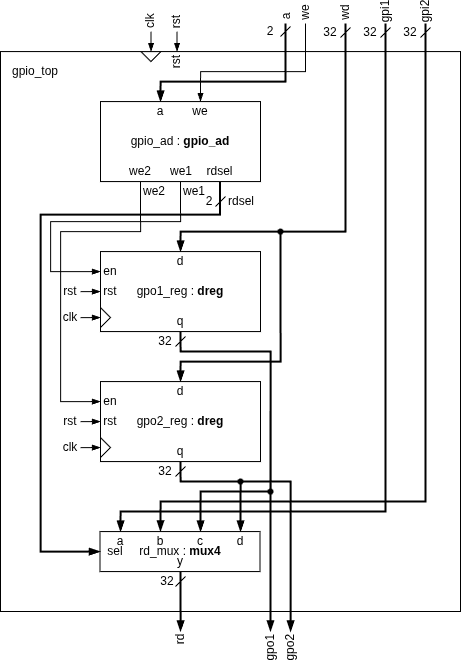

The diagram above was exported from draw.io. Its source (the exported page's mxGraphModel, read from the mxfile embedded in the PNG):
<mxGraphModel dx="565" dy="5814" grid="1" gridSize="10" guides="1" tooltips="1" connect="1" arrows="1" fold="1" page="1" pageScale="1" pageWidth="850" pageHeight="1100" math="0" shadow="0">
  <root>
    <mxCell id="0" />
    <mxCell id="1" parent="0" />
    <mxCell id="2" connectable="0" parent="1" style="group" value="" vertex="1">
      <mxGeometry height="662.4899999999998" width="460" x="3220" y="-731" as="geometry" />
    </mxCell>
    <mxCell id="3" parent="2" style="rounded=0;whiteSpace=wrap;html=1;fontStyle=0;strokeWidth=1;movable=1;resizable=1;rotatable=1;deletable=1;editable=1;locked=0;connectable=1;" value="" vertex="1">
      <mxGeometry height="559.92" width="460" y="51.08000000000004" as="geometry" />
    </mxCell>
    <mxCell id="4" parent="2" style="rounded=0;whiteSpace=wrap;html=1;fontStyle=0;strokeWidth=1;strokeColor=default;" value="gpio_ad : &lt;b&gt;gpio_ad&lt;/b&gt;" vertex="1">
      <mxGeometry height="80" width="160" x="100" y="101.08000000000038" as="geometry" />
    </mxCell>
    <mxCell id="5" parent="2" style="rounded=0;whiteSpace=wrap;html=1;fontStyle=0;strokeWidth=1;strokeColor=default;" value="gpo1_reg : &lt;b&gt;dreg&lt;/b&gt;" vertex="1">
      <mxGeometry height="80" width="160" x="100" y="251.08000000000038" as="geometry" />
    </mxCell>
    <mxCell id="6" parent="2" style="rounded=0;whiteSpace=wrap;html=1;fontStyle=0;strokeWidth=1;strokeColor=default;" value="gpo2_reg : &lt;b&gt;dreg&lt;/b&gt;" vertex="1">
      <mxGeometry height="80" width="160" x="100" y="381.0800000000004" as="geometry" />
    </mxCell>
    <mxCell id="7" parent="2" style="rounded=0;whiteSpace=wrap;html=1;fontStyle=0;strokeWidth=1;fontColor=default;strokeColor=default;" value="rd_mux : &lt;b&gt;&lt;font style=&quot;&quot;&gt;mux4&lt;/font&gt;&lt;/b&gt;" vertex="1">
      <mxGeometry height="40" width="160" x="99.5" y="531.0800000000004" as="geometry" />
    </mxCell>
    <mxCell id="8" parent="2" style="text;html=1;align=center;verticalAlign=middle;whiteSpace=wrap;rounded=0;" value="d" vertex="1">
      <mxGeometry height="20" width="20" x="170" y="251.08000000000038" as="geometry" />
    </mxCell>
    <mxCell id="9" parent="2" style="text;html=1;align=center;verticalAlign=middle;whiteSpace=wrap;rounded=0;" value="q" vertex="1">
      <mxGeometry height="20" width="20" x="170" y="311.0800000000004" as="geometry" />
    </mxCell>
    <mxCell id="10" parent="2" style="text;html=1;align=center;verticalAlign=middle;whiteSpace=wrap;rounded=0;" value="rst" vertex="1">
      <mxGeometry height="20" width="20" x="100" y="281.0800000000004" as="geometry" />
    </mxCell>
    <mxCell id="11" parent="2" style="triangle;whiteSpace=wrap;html=1;" value="" vertex="1">
      <mxGeometry height="20" width="10" x="100" y="307.0800000000004" as="geometry" />
    </mxCell>
    <mxCell id="12" parent="2" style="text;html=1;align=center;verticalAlign=middle;whiteSpace=wrap;rounded=0;fontColor=default;" value="en" vertex="1">
      <mxGeometry height="20" width="20" x="100" y="261.0800000000004" as="geometry" />
    </mxCell>
    <mxCell id="13" parent="2" style="text;html=1;align=center;verticalAlign=middle;whiteSpace=wrap;rounded=0;fontSize=12;" value="clk" vertex="1">
      <mxGeometry height="20" width="20" x="60" y="307.0800000000004" as="geometry" />
    </mxCell>
    <mxCell id="14" edge="1" parent="2" source="13" style="endArrow=blockThin;html=1;rounded=0;fillColor=#1ba1e2;strokeColor=#000000;endFill=1;exitX=1;exitY=0.5;exitDx=0;exitDy=0;" value="">
      <mxGeometry height="50" relative="1" width="50" as="geometry">
        <mxPoint x="80" y="317.0800000000004" as="sourcePoint" />
        <mxPoint x="100" y="317.0800000000004" as="targetPoint" />
      </mxGeometry>
    </mxCell>
    <mxCell id="15" parent="2" style="text;html=1;align=center;verticalAlign=middle;whiteSpace=wrap;rounded=0;fontSize=12;" value="rst" vertex="1">
      <mxGeometry height="20" width="20" x="60" y="281.0800000000004" as="geometry" />
    </mxCell>
    <mxCell id="16" edge="1" parent="2" source="15" style="endArrow=blockThin;html=1;rounded=0;fillColor=#1ba1e2;strokeColor=#000000;endFill=1;exitX=1;exitY=0.5;exitDx=0;exitDy=0;" value="">
      <mxGeometry height="50" relative="1" width="50" as="geometry">
        <mxPoint x="80" y="291.0800000000004" as="sourcePoint" />
        <mxPoint x="100" y="291.0800000000004" as="targetPoint" />
      </mxGeometry>
    </mxCell>
    <mxCell id="17" parent="2" style="text;html=1;align=center;verticalAlign=middle;whiteSpace=wrap;rounded=0;" value="d" vertex="1">
      <mxGeometry height="20" width="20" x="170" y="381.0800000000004" as="geometry" />
    </mxCell>
    <mxCell id="18" parent="2" style="text;html=1;align=center;verticalAlign=middle;whiteSpace=wrap;rounded=0;" value="q" vertex="1">
      <mxGeometry height="20" width="20" x="170" y="441.0800000000004" as="geometry" />
    </mxCell>
    <mxCell id="19" parent="2" style="text;html=1;align=center;verticalAlign=middle;whiteSpace=wrap;rounded=0;" value="rst" vertex="1">
      <mxGeometry height="20" width="20" x="100" y="411.0800000000004" as="geometry" />
    </mxCell>
    <mxCell id="20" parent="2" style="triangle;whiteSpace=wrap;html=1;" value="" vertex="1">
      <mxGeometry height="20" width="10" x="100" y="437.0800000000004" as="geometry" />
    </mxCell>
    <mxCell id="21" parent="2" style="text;html=1;align=center;verticalAlign=middle;whiteSpace=wrap;rounded=0;fontColor=default;" value="en" vertex="1">
      <mxGeometry height="20" width="20" x="100" y="391.0800000000004" as="geometry" />
    </mxCell>
    <mxCell id="22" parent="2" style="text;html=1;align=center;verticalAlign=middle;whiteSpace=wrap;rounded=0;fontSize=12;" value="clk" vertex="1">
      <mxGeometry height="20" width="20" x="60" y="437.0800000000004" as="geometry" />
    </mxCell>
    <mxCell id="23" edge="1" parent="2" source="22" style="endArrow=blockThin;html=1;rounded=0;fillColor=#1ba1e2;strokeColor=#000000;endFill=1;exitX=1;exitY=0.5;exitDx=0;exitDy=0;" value="">
      <mxGeometry height="50" relative="1" width="50" as="geometry">
        <mxPoint x="80" y="447.0800000000004" as="sourcePoint" />
        <mxPoint x="100" y="447.0800000000004" as="targetPoint" />
      </mxGeometry>
    </mxCell>
    <mxCell id="24" parent="2" style="text;html=1;align=center;verticalAlign=middle;whiteSpace=wrap;rounded=0;fontSize=12;" value="rst" vertex="1">
      <mxGeometry height="20" width="20" x="60" y="411.0800000000004" as="geometry" />
    </mxCell>
    <mxCell id="25" edge="1" parent="2" source="24" style="endArrow=blockThin;html=1;rounded=0;fillColor=#1ba1e2;strokeColor=#000000;endFill=1;exitX=1;exitY=0.5;exitDx=0;exitDy=0;" value="">
      <mxGeometry height="50" relative="1" width="50" as="geometry">
        <mxPoint x="80" y="421.0800000000004" as="sourcePoint" />
        <mxPoint x="100" y="421.0800000000004" as="targetPoint" />
      </mxGeometry>
    </mxCell>
    <mxCell id="26" parent="2" style="text;html=1;align=center;verticalAlign=middle;whiteSpace=wrap;rounded=0;fontColor=default;" value="a" vertex="1">
      <mxGeometry height="20" width="20" x="110" y="531.0800000000004" as="geometry" />
    </mxCell>
    <mxCell id="27" parent="2" style="text;html=1;align=center;verticalAlign=middle;whiteSpace=wrap;rounded=0;fontColor=default;" value="b" vertex="1">
      <mxGeometry height="20" width="20" x="149.5" y="531.0800000000004" as="geometry" />
    </mxCell>
    <mxCell id="28" parent="2" style="text;html=1;align=center;verticalAlign=middle;whiteSpace=wrap;rounded=0;fontColor=default;" value="sel" vertex="1">
      <mxGeometry height="20" width="30" x="99.5" y="541.0800000000004" as="geometry" />
    </mxCell>
    <mxCell id="29" parent="2" style="text;html=1;align=center;verticalAlign=middle;whiteSpace=wrap;rounded=0;fontColor=default;" value="y" vertex="1">
      <mxGeometry height="20" width="20" x="169.5" y="551.0800000000004" as="geometry" />
    </mxCell>
    <mxCell id="30" parent="2" style="text;html=1;align=center;verticalAlign=middle;whiteSpace=wrap;rounded=0;fontColor=default;" value="c" vertex="1">
      <mxGeometry height="20" width="20" x="190" y="531.0800000000004" as="geometry" />
    </mxCell>
    <mxCell id="31" parent="2" style="text;html=1;align=center;verticalAlign=middle;whiteSpace=wrap;rounded=0;fontColor=default;" value="d" vertex="1">
      <mxGeometry height="20" width="20" x="230" y="531.0800000000004" as="geometry" />
    </mxCell>
    <mxCell id="32" edge="1" parent="2" style="endArrow=none;html=1;rounded=0;exitX=1;exitY=1;exitDx=0;exitDy=0;" value="">
      <mxGeometry height="50" relative="1" width="50" as="geometry">
        <mxPoint x="185" y="336.0800000000004" as="sourcePoint" />
        <mxPoint x="175" y="346.0800000000004" as="targetPoint" />
      </mxGeometry>
    </mxCell>
    <mxCell id="33" parent="2" style="text;html=1;align=center;verticalAlign=middle;whiteSpace=wrap;rounded=0;" value="32" vertex="1">
      <mxGeometry height="20" width="20" x="155" y="331.0800000000004" as="geometry" />
    </mxCell>
    <mxCell id="34" parent="2" style="text;html=1;align=center;verticalAlign=middle;whiteSpace=wrap;rounded=0;" value="a" vertex="1">
      <mxGeometry height="20" width="20" x="150" y="101.08000000000038" as="geometry" />
    </mxCell>
    <mxCell id="35" parent="2" style="text;html=1;align=center;verticalAlign=middle;whiteSpace=wrap;rounded=0;" value="we" vertex="1">
      <mxGeometry height="20" width="20" x="190" y="101.08000000000038" as="geometry" />
    </mxCell>
    <mxCell id="36" parent="2" style="text;html=1;align=center;verticalAlign=middle;whiteSpace=wrap;rounded=0;fontColor=default;" value="we2" vertex="1">
      <mxGeometry height="20" width="20" x="130" y="161.08000000000038" as="geometry" />
    </mxCell>
    <mxCell id="37" parent="2" style="text;html=1;align=center;verticalAlign=middle;whiteSpace=wrap;rounded=0;fontColor=default;" value="we1" vertex="1">
      <mxGeometry height="20" width="20" x="170.5" y="161.08000000000038" as="geometry" />
    </mxCell>
    <mxCell id="38" parent="2" style="text;html=1;align=center;verticalAlign=middle;whiteSpace=wrap;rounded=0;fontColor=default;" value="rdsel" vertex="1">
      <mxGeometry height="20" width="39" x="200" y="161.08000000000038" as="geometry" />
    </mxCell>
    <mxCell id="39" edge="1" parent="2" source="55" style="endArrow=blockThin;html=1;rounded=0;strokeWidth=2;endFill=1;edgeStyle=orthogonalEdgeStyle;entryX=0.5;entryY=0;entryDx=0;entryDy=0;exitX=0;exitY=0.5;exitDx=0;exitDy=0;" value="">
      <mxGeometry height="50" relative="1" width="50" as="geometry">
        <Array as="points">
          <mxPoint x="345" y="231.08000000000038" />
          <mxPoint x="180" y="231.08000000000038" />
        </Array>
        <mxPoint x="380" y="231.08000000000038" as="sourcePoint" />
        <mxPoint x="180" y="251.08000000000038" as="targetPoint" />
      </mxGeometry>
    </mxCell>
    <mxCell id="40" edge="1" parent="2" source="57" style="endArrow=blockThin;html=1;rounded=0;strokeWidth=2;endFill=1;edgeStyle=orthogonalEdgeStyle;entryX=0.5;entryY=0;entryDx=0;entryDy=0;exitX=0;exitY=0.5;exitDx=0;exitDy=0;" value="">
      <mxGeometry height="50" relative="1" width="50" as="geometry">
        <Array as="points">
          <mxPoint x="285" y="81.08000000000038" />
          <mxPoint x="160" y="81.08000000000038" />
        </Array>
        <mxPoint x="380" y="81.08000000000038" as="sourcePoint" />
        <mxPoint x="160" y="101.08000000000038" as="targetPoint" />
      </mxGeometry>
    </mxCell>
    <mxCell id="41" edge="1" parent="2" source="56" style="endArrow=blockThin;html=1;rounded=0;strokeWidth=1;endFill=1;edgeStyle=orthogonalEdgeStyle;entryX=0.5;entryY=0;entryDx=0;entryDy=0;exitX=0;exitY=0.5;exitDx=0;exitDy=0;" value="">
      <mxGeometry height="50" relative="1" width="50" as="geometry">
        <Array as="points">
          <mxPoint x="305" y="71.08000000000038" />
          <mxPoint x="200" y="71.08000000000038" />
        </Array>
        <mxPoint x="380" y="71.08000000000038" as="sourcePoint" />
        <mxPoint x="200" y="101.08000000000038" as="targetPoint" />
      </mxGeometry>
    </mxCell>
    <mxCell id="42" edge="1" parent="2" source="4" style="endArrow=blockThin;html=1;rounded=0;strokeWidth=1;endFill=1;edgeStyle=orthogonalEdgeStyle;exitX=0.25;exitY=1;exitDx=0;exitDy=0;entryX=0;entryY=0.5;entryDx=0;entryDy=0;" target="21" value="">
      <mxGeometry height="50" relative="1" width="50" as="geometry">
        <Array as="points">
          <mxPoint x="140" y="231.08000000000038" />
          <mxPoint x="60" y="231.08000000000038" />
          <mxPoint x="60" y="401.0800000000004" />
        </Array>
        <mxPoint x="390" y="201.08000000000038" as="sourcePoint" />
        <mxPoint x="60" y="361.0800000000004" as="targetPoint" />
      </mxGeometry>
    </mxCell>
    <mxCell id="43" edge="1" parent="2" style="endArrow=blockThin;html=1;rounded=0;strokeWidth=1;endFill=1;edgeStyle=orthogonalEdgeStyle;exitX=0.25;exitY=1;exitDx=0;exitDy=0;entryX=0;entryY=0.5;entryDx=0;entryDy=0;" target="12" value="">
      <mxGeometry height="50" relative="1" width="50" as="geometry">
        <Array as="points">
          <mxPoint x="180" y="221.08000000000038" />
          <mxPoint x="50" y="221.08000000000038" />
          <mxPoint x="50" y="271.0800000000004" />
        </Array>
        <mxPoint x="180" y="181.08000000000038" as="sourcePoint" />
        <mxPoint x="100" y="291.0800000000004" as="targetPoint" />
      </mxGeometry>
    </mxCell>
    <mxCell id="44" edge="1" parent="2" source="38" style="endArrow=blockThin;html=1;rounded=0;strokeWidth=2;endFill=1;edgeStyle=orthogonalEdgeStyle;exitX=0.5;exitY=1;exitDx=0;exitDy=0;entryX=0;entryY=0.5;entryDx=0;entryDy=0;" target="28" value="">
      <mxGeometry height="50" relative="1" width="50" as="geometry">
        <Array as="points">
          <mxPoint x="220" y="214" />
          <mxPoint x="40" y="214" />
          <mxPoint x="40" y="551" />
        </Array>
        <mxPoint x="220" y="184.08000000000038" as="sourcePoint" />
        <mxPoint x="40" y="1231.9495652173916" as="targetPoint" />
      </mxGeometry>
    </mxCell>
    <mxCell id="45" parent="2" style="text;html=1;align=center;verticalAlign=middle;whiteSpace=wrap;rounded=0;fontColor=default;" value="we1" vertex="1">
      <mxGeometry height="20" width="20" x="184" y="181.08000000000038" as="geometry" />
    </mxCell>
    <mxCell id="46" parent="2" style="text;html=1;align=center;verticalAlign=middle;whiteSpace=wrap;rounded=0;fontColor=default;" value="rdsel" vertex="1">
      <mxGeometry height="20" width="32" x="225" y="191.08000000000038" as="geometry" />
    </mxCell>
    <mxCell id="47" edge="1" parent="2" style="endArrow=none;html=1;rounded=0;exitX=1;exitY=1;exitDx=0;exitDy=0;" value="">
      <mxGeometry height="50" relative="1" width="50" as="geometry">
        <mxPoint x="225" y="196.08000000000038" as="sourcePoint" />
        <mxPoint x="215" y="206.08000000000038" as="targetPoint" />
      </mxGeometry>
    </mxCell>
    <mxCell id="48" parent="2" style="text;html=1;align=center;verticalAlign=middle;whiteSpace=wrap;rounded=0;" value="2" vertex="1">
      <mxGeometry height="20" width="20" x="199" y="191.08000000000038" as="geometry" />
    </mxCell>
    <mxCell id="49" parent="2" style="text;html=1;align=center;verticalAlign=middle;whiteSpace=wrap;rounded=0;fontColor=default;" value="we2" vertex="1">
      <mxGeometry height="20" width="20" x="144" y="181.08000000000038" as="geometry" />
    </mxCell>
    <mxCell id="50" edge="1" parent="2" style="endArrow=blockThin;html=1;rounded=0;strokeWidth=2;endFill=1;edgeStyle=orthogonalEdgeStyle;entryX=0.5;entryY=0;entryDx=0;entryDy=0;" value="">
      <mxGeometry height="50" relative="1" width="50" as="geometry">
        <Array as="points">
          <mxPoint x="180" y="361.0800000000004" />
        </Array>
        <mxPoint x="280" y="231.08000000000038" as="sourcePoint" />
        <mxPoint x="180" y="381.0800000000004" as="targetPoint" />
      </mxGeometry>
    </mxCell>
    <mxCell id="51" edge="1" parent="2" style="endArrow=blockThin;html=1;rounded=0;strokeWidth=2;endFill=1;edgeStyle=orthogonalEdgeStyle;exitX=0.508;exitY=0.976;exitDx=0;exitDy=0;exitPerimeter=0;entryX=0.5;entryY=0;entryDx=0;entryDy=0;" target="31" value="">
      <mxGeometry height="50" relative="1" width="50" as="geometry">
        <Array as="points">
          <mxPoint x="180" y="481" />
          <mxPoint x="240" y="481" />
        </Array>
        <mxPoint x="180" y="461.0800000000004" as="sourcePoint" />
        <mxPoint x="290" y="1171.0800000000004" as="targetPoint" />
      </mxGeometry>
    </mxCell>
    <mxCell id="52" parent="2" style="shape=waypoint;sketch=0;fillStyle=solid;size=6;pointerEvents=1;points=[];fillColor=none;resizable=0;rotatable=0;perimeter=centerPerimeter;snapToPoint=1;fontSize=14;" value="" vertex="1">
      <mxGeometry height="20" width="20" x="270" y="221.08000000000038" as="geometry" />
    </mxCell>
    <mxCell id="53" parent="2" style="shape=waypoint;sketch=0;fillStyle=solid;size=6;pointerEvents=1;points=[];fillColor=none;resizable=0;rotatable=0;perimeter=centerPerimeter;snapToPoint=1;fontSize=14;" value="" vertex="1">
      <mxGeometry height="20" width="20" x="260" y="481.0800000000004" as="geometry" />
    </mxCell>
    <mxCell id="54" edge="1" parent="2" style="endArrow=blockThin;html=1;rounded=0;strokeWidth=2;endFill=1;edgeStyle=orthogonalEdgeStyle;exitX=0.508;exitY=0.976;exitDx=0;exitDy=0;exitPerimeter=0;entryX=0.5;entryY=0;entryDx=0;entryDy=0;" target="30" value="">
      <mxGeometry height="50" relative="1" width="50" as="geometry">
        <Array as="points">
          <mxPoint x="180" y="351" />
          <mxPoint x="270" y="351" />
          <mxPoint x="270" y="491" />
          <mxPoint x="200" y="491" />
        </Array>
        <mxPoint x="180" y="331.0800000000004" as="sourcePoint" />
        <mxPoint x="270" y="1241.0800000000004" as="targetPoint" />
      </mxGeometry>
    </mxCell>
    <mxCell id="55" parent="2" style="text;html=1;align=center;verticalAlign=middle;whiteSpace=wrap;rounded=0;rotation=-90;fontColor=default;" value="wd" vertex="1">
      <mxGeometry height="20" width="22.98" x="333.5" y="1.4900000000002365" as="geometry" />
    </mxCell>
    <mxCell id="56" parent="2" style="text;html=1;align=center;verticalAlign=middle;whiteSpace=wrap;rounded=0;rotation=-90;fontColor=default;" value="we" vertex="1">
      <mxGeometry height="20" width="22.98" x="293.5" y="1.4900000000002365" as="geometry" />
    </mxCell>
    <mxCell id="57" parent="2" style="text;html=1;align=center;verticalAlign=middle;whiteSpace=wrap;rounded=0;rotation=-90;" value="a" vertex="1">
      <mxGeometry height="20" width="12.97" x="278.52" y="6.500000000000455" as="geometry" />
    </mxCell>
    <mxCell id="58" edge="1" parent="2" style="endArrow=none;html=1;rounded=0;exitX=1;exitY=1;exitDx=0;exitDy=0;strokeColor=default;" value="">
      <mxGeometry height="50" relative="1" width="50" as="geometry">
        <mxPoint x="350" y="27.079999999999927" as="sourcePoint" />
        <mxPoint x="340" y="37.07999999999993" as="targetPoint" />
      </mxGeometry>
    </mxCell>
    <mxCell id="59" parent="2" style="text;html=1;align=center;verticalAlign=middle;whiteSpace=wrap;rounded=0;fontColor=default;" value="32" vertex="1">
      <mxGeometry height="20" width="20" x="320" y="22.079999999999927" as="geometry" />
    </mxCell>
    <mxCell id="60" edge="1" parent="2" style="endArrow=none;html=1;rounded=0;exitX=1;exitY=1;exitDx=0;exitDy=0;strokeColor=default;" value="">
      <mxGeometry height="50" relative="1" width="50" as="geometry">
        <mxPoint x="290" y="26.080000000000382" as="sourcePoint" />
        <mxPoint x="280" y="36.08000000000038" as="targetPoint" />
      </mxGeometry>
    </mxCell>
    <mxCell id="61" parent="2" style="text;html=1;align=center;verticalAlign=middle;whiteSpace=wrap;rounded=0;fontColor=default;" value="2" vertex="1">
      <mxGeometry height="20" width="20" x="260" y="21.080000000000382" as="geometry" />
    </mxCell>
    <mxCell id="62" edge="1" parent="2" style="endArrow=blockThin;html=1;rounded=0;strokeWidth=2;endFill=1;edgeStyle=orthogonalEdgeStyle;exitX=0.508;exitY=0.976;exitDx=0;exitDy=0;exitPerimeter=0;" value="">
      <mxGeometry height="50" relative="1" width="50" as="geometry">
        <Array as="points">
          <mxPoint x="180" y="621" />
          <mxPoint x="180" y="621" />
        </Array>
        <mxPoint x="180" y="571.0800000000004" as="sourcePoint" />
        <mxPoint x="180" y="631" as="targetPoint" />
      </mxGeometry>
    </mxCell>
    <mxCell id="63" edge="1" parent="2" style="endArrow=none;html=1;rounded=0;exitX=1;exitY=1;exitDx=0;exitDy=0;" value="">
      <mxGeometry height="50" relative="1" width="50" as="geometry">
        <mxPoint x="185" y="576.0800000000004" as="sourcePoint" />
        <mxPoint x="175" y="586.0800000000004" as="targetPoint" />
      </mxGeometry>
    </mxCell>
    <mxCell id="64" parent="2" style="text;html=1;align=center;verticalAlign=middle;whiteSpace=wrap;rounded=0;" value="32" vertex="1">
      <mxGeometry height="20" width="20" x="157" y="571.0800000000004" as="geometry" />
    </mxCell>
    <mxCell id="65" parent="2" style="text;html=1;align=center;verticalAlign=middle;whiteSpace=wrap;rounded=0;" value="gpio_top" vertex="1">
      <mxGeometry height="20" width="50" x="10" y="61.08000000000038" as="geometry" />
    </mxCell>
    <mxCell id="66" parent="2" style="text;html=1;align=center;verticalAlign=middle;whiteSpace=wrap;rounded=0;rotation=-90;fontColor=default;" value="gpi1" vertex="1">
      <mxGeometry height="20" width="22.98" x="373.5100000000002" y="1.4900000000002365" as="geometry" />
    </mxCell>
    <mxCell id="67" parent="2" style="text;html=1;align=center;verticalAlign=middle;whiteSpace=wrap;rounded=0;rotation=-90;fontColor=default;" value="gpi2" vertex="1">
      <mxGeometry height="20" width="22.98" x="413.5100000000002" y="1.4900000000002365" as="geometry" />
    </mxCell>
    <mxCell id="68" edge="1" parent="2" style="endArrow=none;html=1;rounded=0;exitX=1;exitY=1;exitDx=0;exitDy=0;" value="">
      <mxGeometry height="50" relative="1" width="50" as="geometry">
        <mxPoint x="185" y="466.0000000000004" as="sourcePoint" />
        <mxPoint x="175" y="476.0000000000004" as="targetPoint" />
      </mxGeometry>
    </mxCell>
    <mxCell id="69" parent="2" style="text;html=1;align=center;verticalAlign=middle;whiteSpace=wrap;rounded=0;" value="32" vertex="1">
      <mxGeometry height="20" width="20" x="155" y="461.0000000000004" as="geometry" />
    </mxCell>
    <mxCell id="70" edge="1" parent="2" style="endArrow=blockThin;html=1;rounded=0;strokeWidth=2;endFill=1;edgeStyle=orthogonalEdgeStyle;exitX=0.508;exitY=0.976;exitDx=0;exitDy=0;exitPerimeter=0;" value="">
      <mxGeometry height="50" relative="1" width="50" as="geometry">
        <Array as="points">
          <mxPoint x="180" y="351" />
          <mxPoint x="270" y="351" />
        </Array>
        <mxPoint x="180" y="331" as="sourcePoint" />
        <mxPoint x="270" y="631" as="targetPoint" />
      </mxGeometry>
    </mxCell>
    <mxCell id="71" edge="1" parent="2" style="endArrow=blockThin;html=1;rounded=0;strokeWidth=2;endFill=1;edgeStyle=orthogonalEdgeStyle;entryX=0.5;entryY=0;entryDx=0;entryDy=0;exitX=0;exitY=0.5;exitDx=0;exitDy=0;" target="26" value="">
      <mxGeometry height="50" relative="1" width="50" as="geometry">
        <Array as="points">
          <mxPoint x="385" y="511" />
          <mxPoint x="120" y="511" />
        </Array>
        <mxPoint x="385" y="23" as="sourcePoint" />
        <mxPoint x="220" y="251.08000000000038" as="targetPoint" />
      </mxGeometry>
    </mxCell>
    <mxCell id="72" parent="2" style="shape=waypoint;sketch=0;fillStyle=solid;size=6;pointerEvents=1;points=[];fillColor=none;resizable=0;rotatable=0;perimeter=centerPerimeter;snapToPoint=1;fontSize=14;" value="" vertex="1">
      <mxGeometry height="20" width="20" x="230" y="471" as="geometry" />
    </mxCell>
    <mxCell id="73" edge="1" parent="2" style="endArrow=blockThin;html=1;rounded=0;strokeWidth=2;endFill=1;edgeStyle=orthogonalEdgeStyle;exitX=0.508;exitY=0.976;exitDx=0;exitDy=0;exitPerimeter=0;" value="">
      <mxGeometry height="50" relative="1" width="50" as="geometry">
        <Array as="points">
          <mxPoint x="180" y="481" />
          <mxPoint x="290" y="481" />
          <mxPoint x="290" y="631" />
        </Array>
        <mxPoint x="180" y="461" as="sourcePoint" />
        <mxPoint x="290" y="631" as="targetPoint" />
      </mxGeometry>
    </mxCell>
    <mxCell id="74" edge="1" parent="2" style="endArrow=blockThin;html=1;rounded=0;strokeWidth=2;endFill=1;edgeStyle=orthogonalEdgeStyle;entryX=0.5;entryY=0;entryDx=0;entryDy=0;exitX=0;exitY=0.5;exitDx=0;exitDy=0;" value="">
      <mxGeometry height="50" relative="1" width="50" as="geometry">
        <Array as="points">
          <mxPoint x="425" y="501" />
          <mxPoint x="160" y="501" />
        </Array>
        <mxPoint x="425" y="23" as="sourcePoint" />
        <mxPoint x="160" y="531" as="targetPoint" />
      </mxGeometry>
    </mxCell>
    <mxCell id="75" edge="1" parent="2" style="endArrow=none;html=1;rounded=0;exitX=1;exitY=1;exitDx=0;exitDy=0;strokeColor=default;" value="">
      <mxGeometry height="50" relative="1" width="50" as="geometry">
        <mxPoint x="390" y="27" as="sourcePoint" />
        <mxPoint x="380" y="37" as="targetPoint" />
      </mxGeometry>
    </mxCell>
    <mxCell id="76" parent="2" style="text;html=1;align=center;verticalAlign=middle;whiteSpace=wrap;rounded=0;fontColor=default;" value="32" vertex="1">
      <mxGeometry height="20" width="20" x="360" y="22" as="geometry" />
    </mxCell>
    <mxCell id="77" edge="1" parent="2" style="endArrow=none;html=1;rounded=0;exitX=1;exitY=1;exitDx=0;exitDy=0;strokeColor=default;" value="">
      <mxGeometry height="50" relative="1" width="50" as="geometry">
        <mxPoint x="430" y="27" as="sourcePoint" />
        <mxPoint x="420" y="37" as="targetPoint" />
      </mxGeometry>
    </mxCell>
    <mxCell id="78" parent="2" style="text;html=1;align=center;verticalAlign=middle;whiteSpace=wrap;rounded=0;fontColor=default;" value="32" vertex="1">
      <mxGeometry height="20" width="20" x="400" y="22" as="geometry" />
    </mxCell>
    <mxCell id="79" parent="2" style="text;html=1;align=center;verticalAlign=middle;whiteSpace=wrap;rounded=0;rotation=-90;fontColor=default;" value="gpo1" vertex="1">
      <mxGeometry height="20" width="31.49" x="254.26000000000022" y="636.74" as="geometry" />
    </mxCell>
    <mxCell id="80" parent="2" style="text;html=1;align=center;verticalAlign=middle;whiteSpace=wrap;rounded=0;rotation=-90;fontColor=default;" value="gpo2" vertex="1">
      <mxGeometry height="20" width="31.49" x="274.2550000000001" y="636.7449999999999" as="geometry" />
    </mxCell>
    <mxCell id="81" parent="2" style="text;html=1;align=center;verticalAlign=middle;whiteSpace=wrap;rounded=0;rotation=-90;fontColor=default;" value="rd" vertex="1">
      <mxGeometry height="20" width="15.74" x="172.1300000000001" y="628.87" as="geometry" />
    </mxCell>
    <mxCell id="82" connectable="0" parent="2" style="group;rotation=90;" value="" vertex="1">
      <mxGeometry height="46" width="60" x="133.5" y="18.08000000000004" as="geometry" />
    </mxCell>
    <mxCell id="83" parent="82" style="text;html=1;align=center;verticalAlign=middle;whiteSpace=wrap;rounded=0;rotation=270;" value="rst" vertex="1">
      <mxGeometry height="20" width="20" x="33" y="33" as="geometry" />
    </mxCell>
    <mxCell id="84" parent="82" style="triangle;whiteSpace=wrap;html=1;rotation=90;" value="" vertex="1">
      <mxGeometry height="20" width="10" x="12" y="28" as="geometry" />
    </mxCell>
    <mxCell id="85" parent="82" style="text;html=1;align=center;verticalAlign=middle;whiteSpace=wrap;rounded=0;fontSize=12;rotation=270;" value="clk" vertex="1">
      <mxGeometry height="20" width="20" x="7" y="-7" as="geometry" />
    </mxCell>
    <mxCell id="86" edge="1" parent="82" source="85" style="endArrow=blockThin;html=1;rounded=0;fillColor=#1ba1e2;strokeColor=#000000;endFill=1;exitX=0;exitY=0.5;exitDx=0;exitDy=0;" value="">
      <mxGeometry height="50" relative="1" width="50" as="geometry">
        <mxPoint x="17" y="13" as="sourcePoint" />
        <mxPoint x="17" y="33" as="targetPoint" />
      </mxGeometry>
    </mxCell>
    <mxCell id="87" parent="82" style="text;html=1;align=center;verticalAlign=middle;whiteSpace=wrap;rounded=0;fontSize=12;rotation=270;" value="rst" vertex="1">
      <mxGeometry height="20" width="20" x="33" y="-7" as="geometry" />
    </mxCell>
    <mxCell id="88" edge="1" parent="82" source="87" style="endArrow=blockThin;html=1;rounded=0;fillColor=#1ba1e2;strokeColor=#000000;endFill=1;exitX=0;exitY=0.5;exitDx=0;exitDy=0;" value="">
      <mxGeometry height="50" relative="1" width="50" as="geometry">
        <mxPoint x="43" y="13" as="sourcePoint" />
        <mxPoint x="43" y="33" as="targetPoint" />
      </mxGeometry>
    </mxCell>
  </root>
</mxGraphModel>